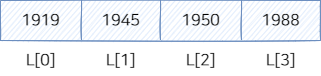

The diagram above was exported from draw.io. Its source (the exported page's mxGraphModel, read from the mxfile embedded in the PNG):
<mxGraphModel dx="870" dy="734" grid="1" gridSize="10" guides="1" tooltips="1" connect="1" arrows="1" fold="1" page="1" pageScale="1" pageWidth="827" pageHeight="1169" math="0" shadow="0">
  <root>
    <mxCell id="0" />
    <mxCell id="1" parent="0" />
    <mxCell id="EQqTwS7zLTHzJm1mK5zl-345" value="" style="shape=table;html=1;whiteSpace=wrap;startSize=0;container=1;collapsible=0;childLayout=tableLayout;shadow=0;strokeColor=#6c8ebf;fontFamily=나눔스퀘어OTF_ac;fontSize=16;fillColor=#dae8fc;swimlaneFillColor=none;sketch=1;swimlaneLine=1;fillStyle=auto;" vertex="1" parent="1">
      <mxGeometry y="120" width="320" height="40" as="geometry" />
    </mxCell>
    <mxCell id="EQqTwS7zLTHzJm1mK5zl-346" style="shape=tableRow;horizontal=0;startSize=0;swimlaneHead=0;swimlaneBody=0;top=0;left=0;bottom=0;right=0;collapsible=0;dropTarget=0;fillColor=none;points=[[0,0.5],[1,0.5]];portConstraint=eastwest;shadow=0;strokeColor=default;fontFamily=나눔스퀘어OTF_ac;fontSize=16;fontColor=default;html=1;swimlaneLine=1;" vertex="1" parent="EQqTwS7zLTHzJm1mK5zl-345">
      <mxGeometry width="320" height="40" as="geometry" />
    </mxCell>
    <mxCell id="EQqTwS7zLTHzJm1mK5zl-347" value="1919&lt;br style=&quot;font-size: 16px;&quot;&gt;" style="shape=partialRectangle;html=1;whiteSpace=wrap;connectable=0;fillColor=none;top=0;left=0;bottom=0;right=0;overflow=hidden;shadow=0;strokeColor=default;fontFamily=나눔스퀘어OTF_ac;fontSize=16;fontColor=default;swimlaneLine=1;" vertex="1" parent="EQqTwS7zLTHzJm1mK5zl-346">
      <mxGeometry width="81" height="40" as="geometry">
        <mxRectangle width="81" height="40" as="alternateBounds" />
      </mxGeometry>
    </mxCell>
    <mxCell id="EQqTwS7zLTHzJm1mK5zl-348" value="1945" style="shape=partialRectangle;html=1;whiteSpace=wrap;connectable=0;fillColor=none;top=0;left=0;bottom=0;right=0;overflow=hidden;shadow=0;strokeColor=default;fontFamily=나눔스퀘어OTF_ac;fontSize=16;fontColor=default;swimlaneLine=1;" vertex="1" parent="EQqTwS7zLTHzJm1mK5zl-346">
      <mxGeometry x="81" width="79" height="40" as="geometry">
        <mxRectangle width="79" height="40" as="alternateBounds" />
      </mxGeometry>
    </mxCell>
    <mxCell id="EQqTwS7zLTHzJm1mK5zl-349" value="1950" style="shape=partialRectangle;html=1;whiteSpace=wrap;connectable=0;fillColor=none;top=0;left=0;bottom=0;right=0;overflow=hidden;shadow=0;strokeColor=default;fontFamily=나눔스퀘어OTF_ac;fontSize=16;fontColor=default;swimlaneLine=1;" vertex="1" parent="EQqTwS7zLTHzJm1mK5zl-346">
      <mxGeometry x="160" width="81" height="40" as="geometry">
        <mxRectangle width="81" height="40" as="alternateBounds" />
      </mxGeometry>
    </mxCell>
    <mxCell id="EQqTwS7zLTHzJm1mK5zl-350" value="1988" style="shape=partialRectangle;html=1;whiteSpace=wrap;connectable=0;fillColor=none;top=0;left=0;bottom=0;right=0;overflow=hidden;shadow=0;strokeColor=default;fontFamily=나눔스퀘어OTF_ac;fontSize=16;fontColor=default;swimlaneLine=1;" vertex="1" parent="EQqTwS7zLTHzJm1mK5zl-346">
      <mxGeometry x="241" width="79" height="40" as="geometry">
        <mxRectangle width="79" height="40" as="alternateBounds" />
      </mxGeometry>
    </mxCell>
    <mxCell id="EQqTwS7zLTHzJm1mK5zl-351" value="L[0]" style="text;html=1;align=center;verticalAlign=middle;resizable=0;points=[];autosize=1;strokeColor=none;fillColor=none;fontSize=16;fontFamily=나눔스퀘어OTF_ac;fontColor=default;" vertex="1" parent="1">
      <mxGeometry x="15" y="165" width="50" height="30" as="geometry" />
    </mxCell>
    <mxCell id="EQqTwS7zLTHzJm1mK5zl-352" value="L[1]" style="text;html=1;align=center;verticalAlign=middle;resizable=0;points=[];autosize=1;strokeColor=none;fillColor=none;fontSize=16;fontFamily=나눔스퀘어OTF_ac;fontColor=default;" vertex="1" parent="1">
      <mxGeometry x="95" y="165" width="50" height="30" as="geometry" />
    </mxCell>
    <mxCell id="EQqTwS7zLTHzJm1mK5zl-353" value="L[2]" style="text;html=1;align=center;verticalAlign=middle;resizable=0;points=[];autosize=1;strokeColor=none;fillColor=none;fontSize=16;fontFamily=나눔스퀘어OTF_ac;fontColor=default;" vertex="1" parent="1">
      <mxGeometry x="175" y="165" width="50" height="30" as="geometry" />
    </mxCell>
    <mxCell id="EQqTwS7zLTHzJm1mK5zl-354" value="L[3]" style="text;html=1;align=center;verticalAlign=middle;resizable=0;points=[];autosize=1;strokeColor=none;fillColor=none;fontSize=16;fontFamily=나눔스퀘어OTF_ac;fontColor=default;" vertex="1" parent="1">
      <mxGeometry x="255" y="165" width="50" height="30" as="geometry" />
    </mxCell>
  </root>
</mxGraphModel>